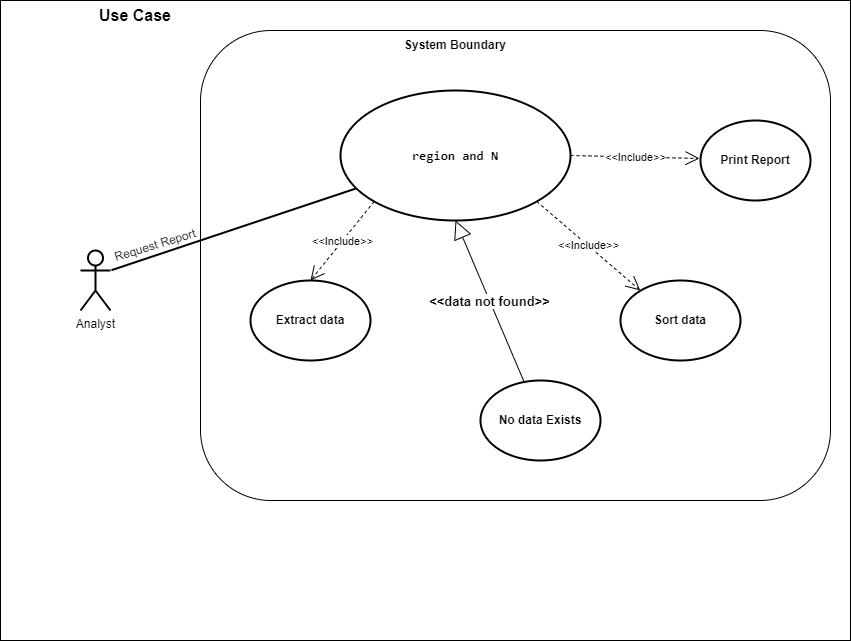

The diagram above was exported from draw.io. Its source (the exported page's mxGraphModel, read from the mxfile embedded in the PNG):
<mxGraphModel dx="684" dy="536" grid="1" gridSize="10" guides="1" tooltips="1" connect="1" arrows="1" fold="1" page="1" pageScale="1" pageWidth="850" pageHeight="1100" background="#ffffff" math="0" shadow="0">
  <root>
    <mxCell id="0" />
    <mxCell id="1" parent="0" />
    <mxCell id="YB_Fl3QWe10lJPUoJLa8-48" value="" style="rounded=0;whiteSpace=wrap;html=1;glass=0;" parent="1" vertex="1">
      <mxGeometry x="80" y="170" width="850" height="640" as="geometry" />
    </mxCell>
    <mxCell id="11" value="" style="rounded=1;whiteSpace=wrap;html=1;" parent="1" vertex="1">
      <mxGeometry x="280" y="200" width="630" height="470" as="geometry" />
    </mxCell>
    <mxCell id="YB_Fl3QWe10lJPUoJLa8-53" value="Analyst" style="shape=umlActor;verticalLabelPosition=bottom;verticalAlign=top;html=1;outlineConnect=0;strokeWidth=2;perimeterSpacing=1;" parent="1" vertex="1">
      <mxGeometry x="160" y="420" width="30" height="60" as="geometry" />
    </mxCell>
    <mxCell id="YB_Fl3QWe10lJPUoJLa8-54" value="" style="endArrow=none;html=1;rounded=0;exitX=1;exitY=0.3333333333333333;exitDx=0;exitDy=0;exitPerimeter=0;strokeWidth=2;" parent="1" source="YB_Fl3QWe10lJPUoJLa8-53" target="YB_Fl3QWe10lJPUoJLa8-52" edge="1">
      <mxGeometry width="50" height="50" relative="1" as="geometry">
        <mxPoint x="260" y="450" as="sourcePoint" />
        <mxPoint x="460" y="400" as="targetPoint" />
      </mxGeometry>
    </mxCell>
    <mxCell id="YB_Fl3QWe10lJPUoJLa8-69" value="&lt;b&gt;&lt;font style=&quot;font-size: 16px;&quot;&gt;Use Case&lt;/font&gt;&lt;/b&gt;" style="text;html=1;strokeColor=none;fillColor=none;align=center;verticalAlign=middle;whiteSpace=wrap;rounded=0;" parent="1" vertex="1">
      <mxGeometry x="170" y="170" width="90" height="30" as="geometry" />
    </mxCell>
    <mxCell id="YB_Fl3QWe10lJPUoJLa8-52" value="&lt;div style=&quot;&quot;&gt;&lt;pre style=&quot;font-family: &amp;quot;JetBrains Mono&amp;quot;, monospace; font-size: 14px;&quot;&gt;&lt;div style=&quot;&quot;&gt;&lt;pre style=&quot;font-family: &amp;quot;JetBrains Mono&amp;quot;, monospace;&quot;&gt;&lt;div style=&quot;&quot;&gt;&lt;pre style=&quot;font-family: &amp;quot;JetBrains Mono&amp;quot;, monospace; font-size: 9.8pt;&quot;&gt;region and N&lt;/pre&gt;&lt;/div&gt;&lt;/pre&gt;&lt;/div&gt;&lt;/pre&gt;&lt;/div&gt;" style="ellipse;whiteSpace=wrap;html=1;fillStyle=auto;strokeOpacity=100;fontStyle=1;shadow=0;strokeWidth=2;align=center;" parent="1" vertex="1">
      <mxGeometry x="420" y="260" width="230" height="130" as="geometry" />
    </mxCell>
    <mxCell id="YB_Fl3QWe10lJPUoJLa8-68" value="&lt;font style=&quot;font-size: 13px;&quot;&gt;&lt;b&gt;&amp;lt;&amp;lt;data not found&amp;gt;&amp;gt;&lt;/b&gt;&lt;/font&gt;" style="endArrow=block;endSize=16;endFill=0;html=1;rounded=0;entryX=0.5;entryY=1;entryDx=0;entryDy=0;" parent="1" source="YB_Fl3QWe10lJPUoJLa8-62" target="YB_Fl3QWe10lJPUoJLa8-52" edge="1">
      <mxGeometry width="160" relative="1" as="geometry">
        <mxPoint x="1540" y="480" as="sourcePoint" />
        <mxPoint x="1350" y="547.8571428571429" as="targetPoint" />
      </mxGeometry>
    </mxCell>
    <mxCell id="YB_Fl3QWe10lJPUoJLa8-58" value="&amp;lt;&amp;lt;Include&amp;gt;&amp;gt;" style="endArrow=open;endSize=12;dashed=1;html=1;rounded=0;exitX=1;exitY=0.5;exitDx=0;exitDy=0;strokeWidth=1;" parent="1" source="YB_Fl3QWe10lJPUoJLa8-52" edge="1">
      <mxGeometry width="160" relative="1" as="geometry">
        <mxPoint x="1410" y="399.28999999999996" as="sourcePoint" />
        <mxPoint x="779" y="328" as="targetPoint" />
      </mxGeometry>
    </mxCell>
    <mxCell id="YB_Fl3QWe10lJPUoJLa8-60" value="&amp;lt;&amp;lt;Include&amp;gt;&amp;gt;" style="endArrow=open;endSize=12;dashed=1;html=1;rounded=0;entryX=0.5;entryY=0;entryDx=0;entryDy=0;exitX=0;exitY=1;exitDx=0;exitDy=0;strokeWidth=1;fontSize=11;" parent="1" source="YB_Fl3QWe10lJPUoJLa8-52" target="YB_Fl3QWe10lJPUoJLa8-56" edge="1">
      <mxGeometry width="160" relative="1" as="geometry">
        <mxPoint x="1330" y="464" as="sourcePoint" />
        <mxPoint x="1400" y="595" as="targetPoint" />
        <Array as="points" />
      </mxGeometry>
    </mxCell>
    <mxCell id="YB_Fl3QWe10lJPUoJLa8-56" value="&lt;b&gt;Extract data&lt;/b&gt;" style="ellipse;whiteSpace=wrap;html=1;strokeWidth=2;" parent="1" vertex="1">
      <mxGeometry x="330" y="450" width="120" height="80" as="geometry" />
    </mxCell>
    <mxCell id="YB_Fl3QWe10lJPUoJLa8-57" value="&lt;b&gt;Sort data&lt;/b&gt;" style="ellipse;whiteSpace=wrap;html=1;strokeWidth=2;" parent="1" vertex="1">
      <mxGeometry x="700" y="450" width="120" height="80" as="geometry" />
    </mxCell>
    <mxCell id="YB_Fl3QWe10lJPUoJLa8-59" value="&amp;lt;&amp;lt;Include&amp;gt;&amp;gt;" style="endArrow=open;endSize=12;dashed=1;html=1;rounded=0;strokeWidth=1;entryX=0.698;entryY=0.553;entryDx=0;entryDy=0;entryPerimeter=0;exitX=1;exitY=1;exitDx=0;exitDy=0;" parent="1" source="YB_Fl3QWe10lJPUoJLa8-52" target="11" edge="1">
      <mxGeometry width="160" relative="1" as="geometry">
        <mxPoint x="590" y="384.5" as="sourcePoint" />
        <mxPoint x="620" y="450" as="targetPoint" />
      </mxGeometry>
    </mxCell>
    <mxCell id="YB_Fl3QWe10lJPUoJLa8-62" value="&lt;b&gt;No data Exists&lt;/b&gt;" style="ellipse;whiteSpace=wrap;html=1;strokeWidth=2;perimeterSpacing=1;" parent="1" vertex="1">
      <mxGeometry x="560" y="550" width="120" height="80" as="geometry" />
    </mxCell>
    <mxCell id="YB_Fl3QWe10lJPUoJLa8-61" value="&lt;b&gt;Print Report&lt;/b&gt;" style="ellipse;whiteSpace=wrap;html=1;perimeterSpacing=1;strokeWidth=2;" parent="1" vertex="1">
      <mxGeometry x="780" y="290" width="110" height="80" as="geometry" />
    </mxCell>
    <mxCell id="YB_Fl3QWe10lJPUoJLa8-55" value="Request Report" style="text;html=1;strokeColor=none;fillColor=none;align=center;verticalAlign=middle;whiteSpace=wrap;rounded=0;rotation=343;strokeWidth=3;direction=east;flipH=0;flipV=1;" parent="1" vertex="1">
      <mxGeometry x="190" y="390" width="90" height="50" as="geometry" />
    </mxCell>
    <mxCell id="13" value="&lt;b&gt;System Boundary&lt;/b&gt;" style="text;html=1;strokeColor=none;fillColor=none;align=center;verticalAlign=middle;whiteSpace=wrap;rounded=0;" parent="1" vertex="1">
      <mxGeometry x="475" y="200" width="120" height="30" as="geometry" />
    </mxCell>
  </root>
</mxGraphModel>